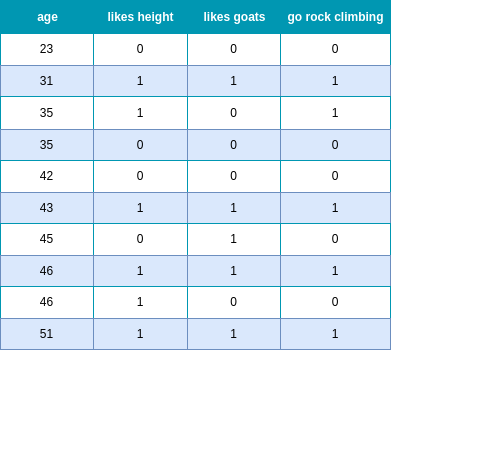

The diagram above was exported from draw.io. Its source (the exported page's mxGraphModel, read from the mxfile embedded in the PNG):
<mxGraphModel dx="1125" dy="712" grid="1" gridSize="10" guides="1" tooltips="1" connect="1" arrows="1" fold="1" page="1" pageScale="1" pageWidth="827" pageHeight="1169" math="0" shadow="0">
  <root>
    <mxCell id="0" />
    <mxCell id="1" parent="0" />
    <mxCell id="-phbwVF-EXlBaEfX6A40-18" value="Assets" style="childLayout=tableLayout;recursiveResize=0;strokeColor=#0097B2;fillColor=#A7C942;shadow=0;" vertex="1" parent="1">
      <mxGeometry x="219" y="40" width="390" height="349" as="geometry" />
    </mxCell>
    <mxCell id="-phbwVF-EXlBaEfX6A40-19" style="shape=tableRow;horizontal=0;startSize=0;swimlaneHead=0;swimlaneBody=0;top=0;left=0;bottom=0;right=0;dropTarget=0;collapsible=0;recursiveResize=0;expand=0;fontStyle=0;strokeColor=inherit;fillColor=#ffffff;" vertex="1" parent="-phbwVF-EXlBaEfX6A40-18">
      <mxGeometry width="390" height="33" as="geometry" />
    </mxCell>
    <mxCell id="-phbwVF-EXlBaEfX6A40-20" value="age" style="connectable=0;recursiveResize=0;strokeColor=inherit;fillColor=#0097B2;align=center;fontStyle=1;fontColor=#FFFFFF;html=1;" vertex="1" parent="-phbwVF-EXlBaEfX6A40-19">
      <mxGeometry width="93" height="33" as="geometry">
        <mxRectangle width="93" height="33" as="alternateBounds" />
      </mxGeometry>
    </mxCell>
    <mxCell id="-phbwVF-EXlBaEfX6A40-21" value="likes height" style="connectable=0;recursiveResize=0;strokeColor=inherit;fillColor=#0097B2;align=center;fontStyle=1;fontColor=#FFFFFF;html=1;" vertex="1" parent="-phbwVF-EXlBaEfX6A40-19">
      <mxGeometry x="93" width="94" height="33" as="geometry">
        <mxRectangle width="94" height="33" as="alternateBounds" />
      </mxGeometry>
    </mxCell>
    <mxCell id="-phbwVF-EXlBaEfX6A40-22" value="likes goats" style="connectable=0;recursiveResize=0;strokeColor=inherit;fillColor=#0097B2;align=center;fontStyle=1;fontColor=#FFFFFF;html=1;" vertex="1" parent="-phbwVF-EXlBaEfX6A40-19">
      <mxGeometry x="187" width="93" height="33" as="geometry">
        <mxRectangle width="93" height="33" as="alternateBounds" />
      </mxGeometry>
    </mxCell>
    <mxCell id="-phbwVF-EXlBaEfX6A40-227" value="go rock climbing" style="connectable=0;recursiveResize=0;strokeColor=inherit;fillColor=#0097B2;align=center;fontStyle=1;fontColor=#FFFFFF;html=1;" vertex="1" parent="-phbwVF-EXlBaEfX6A40-19">
      <mxGeometry x="280" width="110" height="33" as="geometry">
        <mxRectangle width="110" height="33" as="alternateBounds" />
      </mxGeometry>
    </mxCell>
    <mxCell id="-phbwVF-EXlBaEfX6A40-23" value="" style="shape=tableRow;horizontal=0;startSize=0;swimlaneHead=0;swimlaneBody=0;top=0;left=0;bottom=0;right=0;dropTarget=0;collapsible=0;recursiveResize=0;expand=0;fontStyle=0;strokeColor=inherit;fillColor=#ffffff;" vertex="1" parent="-phbwVF-EXlBaEfX6A40-18">
      <mxGeometry y="33" width="390" height="32" as="geometry" />
    </mxCell>
    <mxCell id="-phbwVF-EXlBaEfX6A40-24" value="23" style="connectable=0;recursiveResize=0;strokeColor=inherit;fillColor=inherit;align=center;whiteSpace=wrap;html=1;" vertex="1" parent="-phbwVF-EXlBaEfX6A40-23">
      <mxGeometry width="93" height="32" as="geometry">
        <mxRectangle width="93" height="32" as="alternateBounds" />
      </mxGeometry>
    </mxCell>
    <mxCell id="-phbwVF-EXlBaEfX6A40-25" value="0" style="connectable=0;recursiveResize=0;strokeColor=inherit;fillColor=inherit;align=center;whiteSpace=wrap;html=1;" vertex="1" parent="-phbwVF-EXlBaEfX6A40-23">
      <mxGeometry x="93" width="94" height="32" as="geometry">
        <mxRectangle width="94" height="32" as="alternateBounds" />
      </mxGeometry>
    </mxCell>
    <mxCell id="-phbwVF-EXlBaEfX6A40-26" value="0" style="connectable=0;recursiveResize=0;strokeColor=inherit;fillColor=inherit;align=center;whiteSpace=wrap;html=1;" vertex="1" parent="-phbwVF-EXlBaEfX6A40-23">
      <mxGeometry x="187" width="93" height="32" as="geometry">
        <mxRectangle width="93" height="32" as="alternateBounds" />
      </mxGeometry>
    </mxCell>
    <mxCell id="-phbwVF-EXlBaEfX6A40-228" value="0" style="connectable=0;recursiveResize=0;strokeColor=inherit;fillColor=inherit;align=center;whiteSpace=wrap;html=1;" vertex="1" parent="-phbwVF-EXlBaEfX6A40-23">
      <mxGeometry x="280" width="110" height="32" as="geometry">
        <mxRectangle width="110" height="32" as="alternateBounds" />
      </mxGeometry>
    </mxCell>
    <mxCell id="-phbwVF-EXlBaEfX6A40-27" value="" style="shape=tableRow;horizontal=0;startSize=0;swimlaneHead=0;swimlaneBody=0;top=0;left=0;bottom=0;right=0;dropTarget=0;collapsible=0;recursiveResize=0;expand=0;fontStyle=1;strokeColor=inherit;fillColor=#EAF2D3;" vertex="1" parent="-phbwVF-EXlBaEfX6A40-18">
      <mxGeometry y="65" width="390" height="31" as="geometry" />
    </mxCell>
    <mxCell id="-phbwVF-EXlBaEfX6A40-28" value="31" style="connectable=0;recursiveResize=0;strokeColor=#6c8ebf;fillColor=#dae8fc;whiteSpace=wrap;html=1;" vertex="1" parent="-phbwVF-EXlBaEfX6A40-27">
      <mxGeometry width="93" height="31" as="geometry">
        <mxRectangle width="93" height="31" as="alternateBounds" />
      </mxGeometry>
    </mxCell>
    <mxCell id="-phbwVF-EXlBaEfX6A40-29" value="1" style="connectable=0;recursiveResize=0;strokeColor=#6c8ebf;fillColor=#dae8fc;whiteSpace=wrap;html=1;" vertex="1" parent="-phbwVF-EXlBaEfX6A40-27">
      <mxGeometry x="93" width="94" height="31" as="geometry">
        <mxRectangle width="94" height="31" as="alternateBounds" />
      </mxGeometry>
    </mxCell>
    <mxCell id="-phbwVF-EXlBaEfX6A40-30" value="1" style="connectable=0;recursiveResize=0;strokeColor=#6c8ebf;fillColor=#dae8fc;whiteSpace=wrap;html=1;" vertex="1" parent="-phbwVF-EXlBaEfX6A40-27">
      <mxGeometry x="187" width="93" height="31" as="geometry">
        <mxRectangle width="93" height="31" as="alternateBounds" />
      </mxGeometry>
    </mxCell>
    <mxCell id="-phbwVF-EXlBaEfX6A40-229" value="1" style="connectable=0;recursiveResize=0;strokeColor=#6c8ebf;fillColor=#dae8fc;whiteSpace=wrap;html=1;" vertex="1" parent="-phbwVF-EXlBaEfX6A40-27">
      <mxGeometry x="280" width="110" height="31" as="geometry">
        <mxRectangle width="110" height="31" as="alternateBounds" />
      </mxGeometry>
    </mxCell>
    <mxCell id="-phbwVF-EXlBaEfX6A40-31" value="" style="shape=tableRow;horizontal=0;startSize=0;swimlaneHead=0;swimlaneBody=0;top=0;left=0;bottom=0;right=0;dropTarget=0;collapsible=0;recursiveResize=0;expand=0;fontStyle=0;strokeColor=inherit;fillColor=#ffffff;" vertex="1" parent="-phbwVF-EXlBaEfX6A40-18">
      <mxGeometry y="96" width="390" height="33" as="geometry" />
    </mxCell>
    <mxCell id="-phbwVF-EXlBaEfX6A40-32" value="35" style="connectable=0;recursiveResize=0;strokeColor=inherit;fillColor=inherit;fontStyle=0;align=center;whiteSpace=wrap;html=1;" vertex="1" parent="-phbwVF-EXlBaEfX6A40-31">
      <mxGeometry width="93" height="33" as="geometry">
        <mxRectangle width="93" height="33" as="alternateBounds" />
      </mxGeometry>
    </mxCell>
    <mxCell id="-phbwVF-EXlBaEfX6A40-33" value="1" style="connectable=0;recursiveResize=0;strokeColor=inherit;fillColor=inherit;fontStyle=0;align=center;whiteSpace=wrap;html=1;" vertex="1" parent="-phbwVF-EXlBaEfX6A40-31">
      <mxGeometry x="93" width="94" height="33" as="geometry">
        <mxRectangle width="94" height="33" as="alternateBounds" />
      </mxGeometry>
    </mxCell>
    <mxCell id="-phbwVF-EXlBaEfX6A40-34" value="0" style="connectable=0;recursiveResize=0;strokeColor=inherit;fillColor=inherit;fontStyle=0;align=center;whiteSpace=wrap;html=1;" vertex="1" parent="-phbwVF-EXlBaEfX6A40-31">
      <mxGeometry x="187" width="93" height="33" as="geometry">
        <mxRectangle width="93" height="33" as="alternateBounds" />
      </mxGeometry>
    </mxCell>
    <mxCell id="-phbwVF-EXlBaEfX6A40-230" value="1" style="connectable=0;recursiveResize=0;strokeColor=inherit;fillColor=inherit;fontStyle=0;align=center;whiteSpace=wrap;html=1;" vertex="1" parent="-phbwVF-EXlBaEfX6A40-31">
      <mxGeometry x="280" width="110" height="33" as="geometry">
        <mxRectangle width="110" height="33" as="alternateBounds" />
      </mxGeometry>
    </mxCell>
    <mxCell id="-phbwVF-EXlBaEfX6A40-35" value="" style="shape=tableRow;horizontal=0;startSize=0;swimlaneHead=0;swimlaneBody=0;top=0;left=0;bottom=0;right=0;dropTarget=0;collapsible=0;recursiveResize=0;expand=0;fontStyle=1;strokeColor=inherit;fillColor=#EAF2D3;" vertex="1" parent="-phbwVF-EXlBaEfX6A40-18">
      <mxGeometry y="129" width="390" height="31" as="geometry" />
    </mxCell>
    <mxCell id="-phbwVF-EXlBaEfX6A40-36" value="35" style="connectable=0;recursiveResize=0;strokeColor=#6c8ebf;fillColor=#dae8fc;whiteSpace=wrap;html=1;" vertex="1" parent="-phbwVF-EXlBaEfX6A40-35">
      <mxGeometry width="93" height="31" as="geometry">
        <mxRectangle width="93" height="31" as="alternateBounds" />
      </mxGeometry>
    </mxCell>
    <mxCell id="-phbwVF-EXlBaEfX6A40-37" value="0" style="connectable=0;recursiveResize=0;strokeColor=#6c8ebf;fillColor=#dae8fc;whiteSpace=wrap;html=1;" vertex="1" parent="-phbwVF-EXlBaEfX6A40-35">
      <mxGeometry x="93" width="94" height="31" as="geometry">
        <mxRectangle width="94" height="31" as="alternateBounds" />
      </mxGeometry>
    </mxCell>
    <mxCell id="-phbwVF-EXlBaEfX6A40-38" value="0" style="connectable=0;recursiveResize=0;strokeColor=#6c8ebf;fillColor=#dae8fc;whiteSpace=wrap;html=1;" vertex="1" parent="-phbwVF-EXlBaEfX6A40-35">
      <mxGeometry x="187" width="93" height="31" as="geometry">
        <mxRectangle width="93" height="31" as="alternateBounds" />
      </mxGeometry>
    </mxCell>
    <mxCell id="-phbwVF-EXlBaEfX6A40-231" value="0" style="connectable=0;recursiveResize=0;strokeColor=#6c8ebf;fillColor=#dae8fc;whiteSpace=wrap;html=1;" vertex="1" parent="-phbwVF-EXlBaEfX6A40-35">
      <mxGeometry x="280" width="110" height="31" as="geometry">
        <mxRectangle width="110" height="31" as="alternateBounds" />
      </mxGeometry>
    </mxCell>
    <mxCell id="-phbwVF-EXlBaEfX6A40-40" value="" style="shape=tableRow;horizontal=0;startSize=0;swimlaneHead=0;swimlaneBody=0;top=0;left=0;bottom=0;right=0;dropTarget=0;collapsible=0;recursiveResize=0;expand=0;fontStyle=0;strokeColor=inherit;fillColor=#ffffff;" vertex="1" parent="-phbwVF-EXlBaEfX6A40-18">
      <mxGeometry y="160" width="390" height="32" as="geometry" />
    </mxCell>
    <mxCell id="-phbwVF-EXlBaEfX6A40-41" value="42" style="connectable=0;recursiveResize=0;strokeColor=inherit;fillColor=inherit;align=center;whiteSpace=wrap;html=1;" vertex="1" parent="-phbwVF-EXlBaEfX6A40-40">
      <mxGeometry width="93" height="32" as="geometry">
        <mxRectangle width="93" height="32" as="alternateBounds" />
      </mxGeometry>
    </mxCell>
    <mxCell id="-phbwVF-EXlBaEfX6A40-42" value="0" style="connectable=0;recursiveResize=0;strokeColor=inherit;fillColor=inherit;align=center;whiteSpace=wrap;html=1;" vertex="1" parent="-phbwVF-EXlBaEfX6A40-40">
      <mxGeometry x="93" width="94" height="32" as="geometry">
        <mxRectangle width="94" height="32" as="alternateBounds" />
      </mxGeometry>
    </mxCell>
    <mxCell id="-phbwVF-EXlBaEfX6A40-43" value="0" style="connectable=0;recursiveResize=0;strokeColor=inherit;fillColor=inherit;align=center;whiteSpace=wrap;html=1;" vertex="1" parent="-phbwVF-EXlBaEfX6A40-40">
      <mxGeometry x="187" width="93" height="32" as="geometry">
        <mxRectangle width="93" height="32" as="alternateBounds" />
      </mxGeometry>
    </mxCell>
    <mxCell id="-phbwVF-EXlBaEfX6A40-232" value="0" style="connectable=0;recursiveResize=0;strokeColor=inherit;fillColor=inherit;align=center;whiteSpace=wrap;html=1;" vertex="1" parent="-phbwVF-EXlBaEfX6A40-40">
      <mxGeometry x="280" width="110" height="32" as="geometry">
        <mxRectangle width="110" height="32" as="alternateBounds" />
      </mxGeometry>
    </mxCell>
    <mxCell id="-phbwVF-EXlBaEfX6A40-77" value="" style="shape=tableRow;horizontal=0;startSize=0;swimlaneHead=0;swimlaneBody=0;top=0;left=0;bottom=0;right=0;dropTarget=0;collapsible=0;recursiveResize=0;expand=0;fontStyle=1;strokeColor=inherit;fillColor=#EAF2D3;" vertex="1" parent="-phbwVF-EXlBaEfX6A40-18">
      <mxGeometry y="192" width="390" height="31" as="geometry" />
    </mxCell>
    <mxCell id="-phbwVF-EXlBaEfX6A40-78" value="43" style="connectable=0;recursiveResize=0;strokeColor=#6c8ebf;fillColor=#dae8fc;whiteSpace=wrap;html=1;" vertex="1" parent="-phbwVF-EXlBaEfX6A40-77">
      <mxGeometry width="93" height="31" as="geometry">
        <mxRectangle width="93" height="31" as="alternateBounds" />
      </mxGeometry>
    </mxCell>
    <mxCell id="-phbwVF-EXlBaEfX6A40-79" value="1" style="connectable=0;recursiveResize=0;strokeColor=#6c8ebf;fillColor=#dae8fc;whiteSpace=wrap;html=1;" vertex="1" parent="-phbwVF-EXlBaEfX6A40-77">
      <mxGeometry x="93" width="94" height="31" as="geometry">
        <mxRectangle width="94" height="31" as="alternateBounds" />
      </mxGeometry>
    </mxCell>
    <mxCell id="-phbwVF-EXlBaEfX6A40-80" value="1" style="connectable=0;recursiveResize=0;strokeColor=#6c8ebf;fillColor=#dae8fc;whiteSpace=wrap;html=1;" vertex="1" parent="-phbwVF-EXlBaEfX6A40-77">
      <mxGeometry x="187" width="93" height="31" as="geometry">
        <mxRectangle width="93" height="31" as="alternateBounds" />
      </mxGeometry>
    </mxCell>
    <mxCell id="-phbwVF-EXlBaEfX6A40-233" value="1" style="connectable=0;recursiveResize=0;strokeColor=#6c8ebf;fillColor=#dae8fc;whiteSpace=wrap;html=1;" vertex="1" parent="-phbwVF-EXlBaEfX6A40-77">
      <mxGeometry x="280" width="110" height="31" as="geometry">
        <mxRectangle width="110" height="31" as="alternateBounds" />
      </mxGeometry>
    </mxCell>
    <mxCell id="-phbwVF-EXlBaEfX6A40-81" value="" style="shape=tableRow;horizontal=0;startSize=0;swimlaneHead=0;swimlaneBody=0;top=0;left=0;bottom=0;right=0;dropTarget=0;collapsible=0;recursiveResize=0;expand=0;fontStyle=0;strokeColor=inherit;fillColor=#ffffff;" vertex="1" parent="-phbwVF-EXlBaEfX6A40-18">
      <mxGeometry y="223" width="390" height="32" as="geometry" />
    </mxCell>
    <mxCell id="-phbwVF-EXlBaEfX6A40-82" value="45" style="connectable=0;recursiveResize=0;strokeColor=inherit;fillColor=inherit;align=center;whiteSpace=wrap;html=1;" vertex="1" parent="-phbwVF-EXlBaEfX6A40-81">
      <mxGeometry width="93" height="32" as="geometry">
        <mxRectangle width="93" height="32" as="alternateBounds" />
      </mxGeometry>
    </mxCell>
    <mxCell id="-phbwVF-EXlBaEfX6A40-83" value="0" style="connectable=0;recursiveResize=0;strokeColor=inherit;fillColor=inherit;align=center;whiteSpace=wrap;html=1;" vertex="1" parent="-phbwVF-EXlBaEfX6A40-81">
      <mxGeometry x="93" width="94" height="32" as="geometry">
        <mxRectangle width="94" height="32" as="alternateBounds" />
      </mxGeometry>
    </mxCell>
    <mxCell id="-phbwVF-EXlBaEfX6A40-84" value="1" style="connectable=0;recursiveResize=0;strokeColor=inherit;fillColor=inherit;align=center;whiteSpace=wrap;html=1;" vertex="1" parent="-phbwVF-EXlBaEfX6A40-81">
      <mxGeometry x="187" width="93" height="32" as="geometry">
        <mxRectangle width="93" height="32" as="alternateBounds" />
      </mxGeometry>
    </mxCell>
    <mxCell id="-phbwVF-EXlBaEfX6A40-234" value="0" style="connectable=0;recursiveResize=0;strokeColor=inherit;fillColor=inherit;align=center;whiteSpace=wrap;html=1;" vertex="1" parent="-phbwVF-EXlBaEfX6A40-81">
      <mxGeometry x="280" width="110" height="32" as="geometry">
        <mxRectangle width="110" height="32" as="alternateBounds" />
      </mxGeometry>
    </mxCell>
    <mxCell id="-phbwVF-EXlBaEfX6A40-151" value="" style="shape=tableRow;horizontal=0;startSize=0;swimlaneHead=0;swimlaneBody=0;top=0;left=0;bottom=0;right=0;dropTarget=0;collapsible=0;recursiveResize=0;expand=0;fontStyle=1;strokeColor=inherit;fillColor=#EAF2D3;" vertex="1" parent="-phbwVF-EXlBaEfX6A40-18">
      <mxGeometry y="255" width="390" height="31" as="geometry" />
    </mxCell>
    <mxCell id="-phbwVF-EXlBaEfX6A40-152" value="46" style="connectable=0;recursiveResize=0;strokeColor=#6c8ebf;fillColor=#dae8fc;whiteSpace=wrap;html=1;" vertex="1" parent="-phbwVF-EXlBaEfX6A40-151">
      <mxGeometry width="93" height="31" as="geometry">
        <mxRectangle width="93" height="31" as="alternateBounds" />
      </mxGeometry>
    </mxCell>
    <mxCell id="-phbwVF-EXlBaEfX6A40-153" value="1" style="connectable=0;recursiveResize=0;strokeColor=#6c8ebf;fillColor=#dae8fc;whiteSpace=wrap;html=1;" vertex="1" parent="-phbwVF-EXlBaEfX6A40-151">
      <mxGeometry x="93" width="94" height="31" as="geometry">
        <mxRectangle width="94" height="31" as="alternateBounds" />
      </mxGeometry>
    </mxCell>
    <mxCell id="-phbwVF-EXlBaEfX6A40-154" value="1" style="connectable=0;recursiveResize=0;strokeColor=#6c8ebf;fillColor=#dae8fc;whiteSpace=wrap;html=1;" vertex="1" parent="-phbwVF-EXlBaEfX6A40-151">
      <mxGeometry x="187" width="93" height="31" as="geometry">
        <mxRectangle width="93" height="31" as="alternateBounds" />
      </mxGeometry>
    </mxCell>
    <mxCell id="-phbwVF-EXlBaEfX6A40-235" value="1" style="connectable=0;recursiveResize=0;strokeColor=#6c8ebf;fillColor=#dae8fc;whiteSpace=wrap;html=1;" vertex="1" parent="-phbwVF-EXlBaEfX6A40-151">
      <mxGeometry x="280" width="110" height="31" as="geometry">
        <mxRectangle width="110" height="31" as="alternateBounds" />
      </mxGeometry>
    </mxCell>
    <mxCell id="-phbwVF-EXlBaEfX6A40-159" value="" style="shape=tableRow;horizontal=0;startSize=0;swimlaneHead=0;swimlaneBody=0;top=0;left=0;bottom=0;right=0;dropTarget=0;collapsible=0;recursiveResize=0;expand=0;fontStyle=0;strokeColor=inherit;fillColor=#ffffff;" vertex="1" parent="-phbwVF-EXlBaEfX6A40-18">
      <mxGeometry y="286" width="390" height="32" as="geometry" />
    </mxCell>
    <mxCell id="-phbwVF-EXlBaEfX6A40-160" value="46" style="connectable=0;recursiveResize=0;strokeColor=inherit;fillColor=inherit;align=center;whiteSpace=wrap;html=1;" vertex="1" parent="-phbwVF-EXlBaEfX6A40-159">
      <mxGeometry width="93" height="32" as="geometry">
        <mxRectangle width="93" height="32" as="alternateBounds" />
      </mxGeometry>
    </mxCell>
    <mxCell id="-phbwVF-EXlBaEfX6A40-161" value="1" style="connectable=0;recursiveResize=0;strokeColor=inherit;fillColor=inherit;align=center;whiteSpace=wrap;html=1;" vertex="1" parent="-phbwVF-EXlBaEfX6A40-159">
      <mxGeometry x="93" width="94" height="32" as="geometry">
        <mxRectangle width="94" height="32" as="alternateBounds" />
      </mxGeometry>
    </mxCell>
    <mxCell id="-phbwVF-EXlBaEfX6A40-162" value="0" style="connectable=0;recursiveResize=0;strokeColor=inherit;fillColor=inherit;align=center;whiteSpace=wrap;html=1;" vertex="1" parent="-phbwVF-EXlBaEfX6A40-159">
      <mxGeometry x="187" width="93" height="32" as="geometry">
        <mxRectangle width="93" height="32" as="alternateBounds" />
      </mxGeometry>
    </mxCell>
    <mxCell id="-phbwVF-EXlBaEfX6A40-236" value="0" style="connectable=0;recursiveResize=0;strokeColor=inherit;fillColor=inherit;align=center;whiteSpace=wrap;html=1;" vertex="1" parent="-phbwVF-EXlBaEfX6A40-159">
      <mxGeometry x="280" width="110" height="32" as="geometry">
        <mxRectangle width="110" height="32" as="alternateBounds" />
      </mxGeometry>
    </mxCell>
    <mxCell id="-phbwVF-EXlBaEfX6A40-163" value="" style="shape=tableRow;horizontal=0;startSize=0;swimlaneHead=0;swimlaneBody=0;top=0;left=0;bottom=0;right=0;dropTarget=0;collapsible=0;recursiveResize=0;expand=0;fontStyle=1;strokeColor=inherit;fillColor=#EAF2D3;" vertex="1" parent="-phbwVF-EXlBaEfX6A40-18">
      <mxGeometry y="318" width="390" height="31" as="geometry" />
    </mxCell>
    <mxCell id="-phbwVF-EXlBaEfX6A40-164" value="51" style="connectable=0;recursiveResize=0;strokeColor=#6c8ebf;fillColor=#dae8fc;whiteSpace=wrap;html=1;" vertex="1" parent="-phbwVF-EXlBaEfX6A40-163">
      <mxGeometry width="93" height="31" as="geometry">
        <mxRectangle width="93" height="31" as="alternateBounds" />
      </mxGeometry>
    </mxCell>
    <mxCell id="-phbwVF-EXlBaEfX6A40-165" value="1" style="connectable=0;recursiveResize=0;strokeColor=#6c8ebf;fillColor=#dae8fc;whiteSpace=wrap;html=1;" vertex="1" parent="-phbwVF-EXlBaEfX6A40-163">
      <mxGeometry x="93" width="94" height="31" as="geometry">
        <mxRectangle width="94" height="31" as="alternateBounds" />
      </mxGeometry>
    </mxCell>
    <mxCell id="-phbwVF-EXlBaEfX6A40-166" value="1" style="connectable=0;recursiveResize=0;strokeColor=#6c8ebf;fillColor=#dae8fc;whiteSpace=wrap;html=1;" vertex="1" parent="-phbwVF-EXlBaEfX6A40-163">
      <mxGeometry x="187" width="93" height="31" as="geometry">
        <mxRectangle width="93" height="31" as="alternateBounds" />
      </mxGeometry>
    </mxCell>
    <mxCell id="-phbwVF-EXlBaEfX6A40-237" value="1" style="connectable=0;recursiveResize=0;strokeColor=#6c8ebf;fillColor=#dae8fc;whiteSpace=wrap;html=1;" vertex="1" parent="-phbwVF-EXlBaEfX6A40-163">
      <mxGeometry x="280" width="110" height="31" as="geometry">
        <mxRectangle width="110" height="31" as="alternateBounds" />
      </mxGeometry>
    </mxCell>
    <mxCell id="-phbwVF-EXlBaEfX6A40-210" value="" style="shape=tableRow;horizontal=0;startSize=0;swimlaneHead=0;swimlaneBody=0;strokeColor=inherit;top=0;left=0;bottom=0;right=0;collapsible=0;dropTarget=0;fillColor=none;points=[[0,0.5],[1,0.5]];portConstraint=eastwest;fontSize=16;" vertex="1" parent="1">
      <mxGeometry x="520" y="450" width="180" height="40" as="geometry" />
    </mxCell>
    <mxCell id="-phbwVF-EXlBaEfX6A40-211" value="" style="shape=partialRectangle;html=1;whiteSpace=wrap;connectable=0;strokeColor=inherit;overflow=hidden;fillColor=none;top=0;left=0;bottom=0;right=0;pointerEvents=1;fontSize=16;" vertex="1" parent="-phbwVF-EXlBaEfX6A40-210">
      <mxGeometry width="60" height="40" as="geometry">
        <mxRectangle width="60" height="40" as="alternateBounds" />
      </mxGeometry>
    </mxCell>
    <mxCell id="-phbwVF-EXlBaEfX6A40-212" value="" style="shape=partialRectangle;html=1;whiteSpace=wrap;connectable=0;strokeColor=inherit;overflow=hidden;fillColor=none;top=0;left=0;bottom=0;right=0;pointerEvents=1;fontSize=16;" vertex="1" parent="-phbwVF-EXlBaEfX6A40-210">
      <mxGeometry x="60" width="60" height="40" as="geometry">
        <mxRectangle width="60" height="40" as="alternateBounds" />
      </mxGeometry>
    </mxCell>
    <mxCell id="-phbwVF-EXlBaEfX6A40-213" value="" style="shape=partialRectangle;html=1;whiteSpace=wrap;connectable=0;strokeColor=inherit;overflow=hidden;fillColor=none;top=0;left=0;bottom=0;right=0;pointerEvents=1;fontSize=16;" vertex="1" parent="-phbwVF-EXlBaEfX6A40-210">
      <mxGeometry x="120" width="60" height="40" as="geometry">
        <mxRectangle width="60" height="40" as="alternateBounds" />
      </mxGeometry>
    </mxCell>
  </root>
</mxGraphModel>